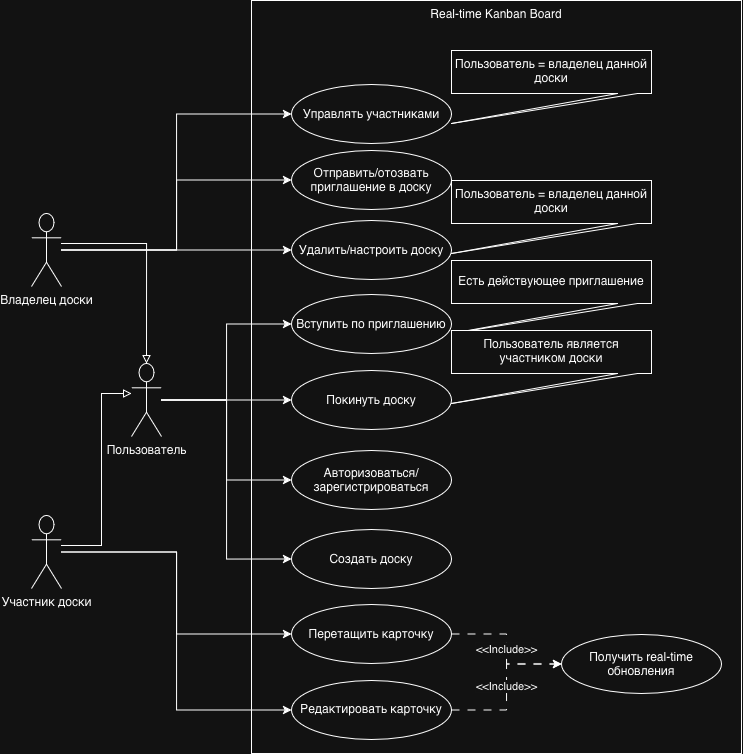

The diagram above was exported from draw.io. Its source (the exported page's mxGraphModel, read from the mxfile embedded in the PNG):
<mxGraphModel dx="1469" dy="1059" grid="1" gridSize="10" guides="1" tooltips="1" connect="1" arrows="1" fold="1" page="1" pageScale="1" pageWidth="827" pageHeight="1169" math="0" shadow="0">
  <root>
    <mxCell id="0" />
    <mxCell id="1" parent="0" />
    <mxCell id="qhJkbnQ8iz4YePLYEuKq-41" parent="1" style="rounded=0;whiteSpace=wrap;html=1;align=center;verticalAlign=top;" value="&lt;div align=&quot;center&quot;&gt;Real-time Kanban Board&lt;/div&gt;" vertex="1">
      <mxGeometry height="753" width="490" x="279" as="geometry" />
    </mxCell>
    <mxCell id="qhJkbnQ8iz4YePLYEuKq-23" edge="1" parent="1" source="qhJkbnQ8iz4YePLYEuKq-2" style="edgeStyle=orthogonalEdgeStyle;rounded=0;orthogonalLoop=1;jettySize=auto;html=1;entryX=0;entryY=0.5;entryDx=0;entryDy=0;" target="qhJkbnQ8iz4YePLYEuKq-5">
      <mxGeometry relative="1" as="geometry" />
    </mxCell>
    <mxCell id="qhJkbnQ8iz4YePLYEuKq-24" edge="1" parent="1" source="qhJkbnQ8iz4YePLYEuKq-2" style="edgeStyle=orthogonalEdgeStyle;rounded=0;orthogonalLoop=1;jettySize=auto;html=1;entryX=0;entryY=0.5;entryDx=0;entryDy=0;" target="qhJkbnQ8iz4YePLYEuKq-13">
      <mxGeometry relative="1" as="geometry" />
    </mxCell>
    <mxCell id="qhJkbnQ8iz4YePLYEuKq-25" edge="1" parent="1" source="qhJkbnQ8iz4YePLYEuKq-2" style="edgeStyle=orthogonalEdgeStyle;rounded=0;orthogonalLoop=1;jettySize=auto;html=1;entryX=0;entryY=0.5;entryDx=0;entryDy=0;" target="qhJkbnQ8iz4YePLYEuKq-12">
      <mxGeometry relative="1" as="geometry" />
    </mxCell>
    <mxCell id="qhJkbnQ8iz4YePLYEuKq-2" parent="1" style="shape=umlActor;verticalLabelPosition=bottom;verticalAlign=top;html=1;outlineConnect=0;" value="&lt;div&gt;Владелец доски&lt;/div&gt;" vertex="1">
      <mxGeometry height="73" width="30" x="59" y="213" as="geometry" />
    </mxCell>
    <mxCell id="qhJkbnQ8iz4YePLYEuKq-21" edge="1" parent="1" source="qhJkbnQ8iz4YePLYEuKq-3" style="edgeStyle=orthogonalEdgeStyle;rounded=0;orthogonalLoop=1;jettySize=auto;html=1;endArrow=block;endFill=0;" target="qhJkbnQ8iz4YePLYEuKq-4">
      <mxGeometry relative="1" as="geometry">
        <Array as="points">
          <mxPoint x="129" y="545" />
          <mxPoint x="129" y="393" />
        </Array>
      </mxGeometry>
    </mxCell>
    <mxCell id="qhJkbnQ8iz4YePLYEuKq-26" edge="1" parent="1" source="qhJkbnQ8iz4YePLYEuKq-3" style="edgeStyle=orthogonalEdgeStyle;rounded=0;orthogonalLoop=1;jettySize=auto;html=1;entryX=0;entryY=0.5;entryDx=0;entryDy=0;" target="qhJkbnQ8iz4YePLYEuKq-7">
      <mxGeometry relative="1" as="geometry" />
    </mxCell>
    <mxCell id="qhJkbnQ8iz4YePLYEuKq-27" edge="1" parent="1" source="qhJkbnQ8iz4YePLYEuKq-3" style="edgeStyle=orthogonalEdgeStyle;rounded=0;orthogonalLoop=1;jettySize=auto;html=1;entryX=0;entryY=0.5;entryDx=0;entryDy=0;" target="qhJkbnQ8iz4YePLYEuKq-6">
      <mxGeometry relative="1" as="geometry" />
    </mxCell>
    <mxCell id="qhJkbnQ8iz4YePLYEuKq-3" parent="1" style="shape=umlActor;verticalLabelPosition=bottom;verticalAlign=top;html=1;outlineConnect=0;" value="Участник доски" vertex="1">
      <mxGeometry height="73" width="30" x="59" y="515" as="geometry" />
    </mxCell>
    <mxCell id="qhJkbnQ8iz4YePLYEuKq-17" edge="1" parent="1" source="qhJkbnQ8iz4YePLYEuKq-4" style="edgeStyle=orthogonalEdgeStyle;rounded=0;orthogonalLoop=1;jettySize=auto;html=1;entryX=0;entryY=0.5;entryDx=0;entryDy=0;" target="qhJkbnQ8iz4YePLYEuKq-11">
      <mxGeometry relative="1" as="geometry" />
    </mxCell>
    <mxCell id="qhJkbnQ8iz4YePLYEuKq-18" edge="1" parent="1" source="qhJkbnQ8iz4YePLYEuKq-4" style="edgeStyle=orthogonalEdgeStyle;rounded=0;orthogonalLoop=1;jettySize=auto;html=1;" target="qhJkbnQ8iz4YePLYEuKq-10">
      <mxGeometry relative="1" as="geometry" />
    </mxCell>
    <mxCell id="qhJkbnQ8iz4YePLYEuKq-19" edge="1" parent="1" source="qhJkbnQ8iz4YePLYEuKq-4" style="edgeStyle=orthogonalEdgeStyle;rounded=0;orthogonalLoop=1;jettySize=auto;html=1;entryX=0;entryY=0.5;entryDx=0;entryDy=0;" target="qhJkbnQ8iz4YePLYEuKq-9">
      <mxGeometry relative="1" as="geometry" />
    </mxCell>
    <mxCell id="qhJkbnQ8iz4YePLYEuKq-22" edge="1" parent="1" source="qhJkbnQ8iz4YePLYEuKq-4" style="edgeStyle=orthogonalEdgeStyle;rounded=0;orthogonalLoop=1;jettySize=auto;html=1;entryX=0;entryY=0.5;entryDx=0;entryDy=0;" target="qhJkbnQ8iz4YePLYEuKq-8">
      <mxGeometry relative="1" as="geometry" />
    </mxCell>
    <mxCell id="qhJkbnQ8iz4YePLYEuKq-4" parent="1" style="shape=umlActor;verticalLabelPosition=bottom;verticalAlign=top;html=1;outlineConnect=0;" value="&lt;div&gt;Пользователь&lt;/div&gt;" vertex="1">
      <mxGeometry height="73" width="30" x="159" y="363" as="geometry" />
    </mxCell>
    <mxCell id="qhJkbnQ8iz4YePLYEuKq-5" parent="1" style="ellipse;whiteSpace=wrap;html=1;" value="&lt;div&gt;Управлять участниками&lt;/div&gt;" vertex="1">
      <mxGeometry height="59" width="160" x="319" y="84" as="geometry" />
    </mxCell>
    <mxCell id="qhJkbnQ8iz4YePLYEuKq-30" edge="1" parent="1" source="qhJkbnQ8iz4YePLYEuKq-6" style="edgeStyle=orthogonalEdgeStyle;rounded=0;orthogonalLoop=1;jettySize=auto;html=1;entryX=0;entryY=0.5;entryDx=0;entryDy=0;dashed=1;dashPattern=8 8;" target="qhJkbnQ8iz4YePLYEuKq-14" value="&lt;div&gt;&amp;lt;&amp;lt;Include&amp;gt;&amp;gt;&lt;/div&gt;">
      <mxGeometry relative="1" as="geometry" />
    </mxCell>
    <mxCell id="qhJkbnQ8iz4YePLYEuKq-6" parent="1" style="ellipse;whiteSpace=wrap;html=1;" value="Редактировать карточку" vertex="1">
      <mxGeometry height="59" width="160" x="319" y="680" as="geometry" />
    </mxCell>
    <mxCell id="qhJkbnQ8iz4YePLYEuKq-29" edge="1" parent="1" source="qhJkbnQ8iz4YePLYEuKq-7" style="edgeStyle=orthogonalEdgeStyle;rounded=0;orthogonalLoop=1;jettySize=auto;html=1;entryX=0;entryY=0.5;entryDx=0;entryDy=0;dashed=1;dashPattern=8 8;" target="qhJkbnQ8iz4YePLYEuKq-14" value="&lt;div&gt;&amp;lt;&amp;lt;Include&amp;gt;&amp;gt;&lt;/div&gt;">
      <mxGeometry relative="1" as="geometry" />
    </mxCell>
    <mxCell id="qhJkbnQ8iz4YePLYEuKq-7" parent="1" style="ellipse;whiteSpace=wrap;html=1;" value="&lt;div&gt;Перетащить карточку&lt;/div&gt;" vertex="1">
      <mxGeometry height="59" width="160" x="319" y="604" as="geometry" />
    </mxCell>
    <mxCell id="qhJkbnQ8iz4YePLYEuKq-8" parent="1" style="ellipse;whiteSpace=wrap;html=1;" value="Создать доску" vertex="1">
      <mxGeometry height="59" width="160" x="319" y="529" as="geometry" />
    </mxCell>
    <mxCell id="qhJkbnQ8iz4YePLYEuKq-9" parent="1" style="ellipse;whiteSpace=wrap;html=1;" value="Авторизоваться/зарегистрироваться" vertex="1">
      <mxGeometry height="59" width="160" x="319" y="450" as="geometry" />
    </mxCell>
    <mxCell id="qhJkbnQ8iz4YePLYEuKq-10" parent="1" style="ellipse;whiteSpace=wrap;html=1;" value="Покинуть доску" vertex="1">
      <mxGeometry height="59" width="160" x="319" y="370" as="geometry" />
    </mxCell>
    <mxCell id="qhJkbnQ8iz4YePLYEuKq-11" parent="1" style="ellipse;whiteSpace=wrap;html=1;" value="&lt;div&gt;Вступить по приглашению&lt;/div&gt;" vertex="1">
      <mxGeometry height="59" width="160" x="319" y="294" as="geometry" />
    </mxCell>
    <mxCell id="qhJkbnQ8iz4YePLYEuKq-12" parent="1" style="ellipse;whiteSpace=wrap;html=1;" value="Удалить/настроить доску" vertex="1">
      <mxGeometry height="59" width="160" x="319" y="220" as="geometry" />
    </mxCell>
    <mxCell id="qhJkbnQ8iz4YePLYEuKq-13" parent="1" style="ellipse;whiteSpace=wrap;html=1;" value="&lt;div&gt;Отправить/отозвать приглашение в доску&lt;/div&gt;" vertex="1">
      <mxGeometry height="59" width="160" x="319" y="150" as="geometry" />
    </mxCell>
    <mxCell id="qhJkbnQ8iz4YePLYEuKq-14" parent="1" style="ellipse;whiteSpace=wrap;html=1;" value="&lt;div&gt;Получить real-time обновления&lt;/div&gt;" vertex="1">
      <mxGeometry height="59" width="160" x="589" y="634" as="geometry" />
    </mxCell>
    <mxCell id="qhJkbnQ8iz4YePLYEuKq-20" edge="1" parent="1" source="qhJkbnQ8iz4YePLYEuKq-2" style="edgeStyle=orthogonalEdgeStyle;rounded=0;orthogonalLoop=1;jettySize=auto;html=1;entryX=0.5;entryY=0;entryDx=0;entryDy=0;entryPerimeter=0;endArrow=block;endFill=0;" target="qhJkbnQ8iz4YePLYEuKq-4">
      <mxGeometry relative="1" as="geometry">
        <Array as="points">
          <mxPoint x="174" y="243" />
        </Array>
      </mxGeometry>
    </mxCell>
    <mxCell id="qhJkbnQ8iz4YePLYEuKq-34" parent="1" style="shape=callout;whiteSpace=wrap;html=1;perimeter=calloutPerimeter;size=30;position=0.83;position2=0;" value="&lt;div&gt;Пользователь = владелец данной доски&lt;/div&gt;" vertex="1">
      <mxGeometry height="73" width="200" x="479" y="50" as="geometry" />
    </mxCell>
    <mxCell id="qhJkbnQ8iz4YePLYEuKq-36" parent="1" style="shape=callout;whiteSpace=wrap;html=1;perimeter=calloutPerimeter;size=30;position=0.83;position2=0;" value="&lt;div&gt;Пользователь = владелец данной доски&lt;/div&gt;" vertex="1">
      <mxGeometry height="73" width="200" x="479" y="180" as="geometry" />
    </mxCell>
    <mxCell id="qhJkbnQ8iz4YePLYEuKq-39" parent="1" style="shape=callout;whiteSpace=wrap;html=1;perimeter=calloutPerimeter;size=30;position=0.83;position2=0;" value="&lt;div&gt;Есть действующее приглашение&lt;/div&gt;" vertex="1">
      <mxGeometry height="73" width="200" x="479" y="260" as="geometry" />
    </mxCell>
    <mxCell id="qhJkbnQ8iz4YePLYEuKq-40" parent="1" style="shape=callout;whiteSpace=wrap;html=1;perimeter=calloutPerimeter;size=30;position=0.83;position2=0;" value="&lt;div&gt;Пользователь является участником доски&lt;/div&gt;" vertex="1">
      <mxGeometry height="73" width="200" x="479" y="330" as="geometry" />
    </mxCell>
  </root>
</mxGraphModel>